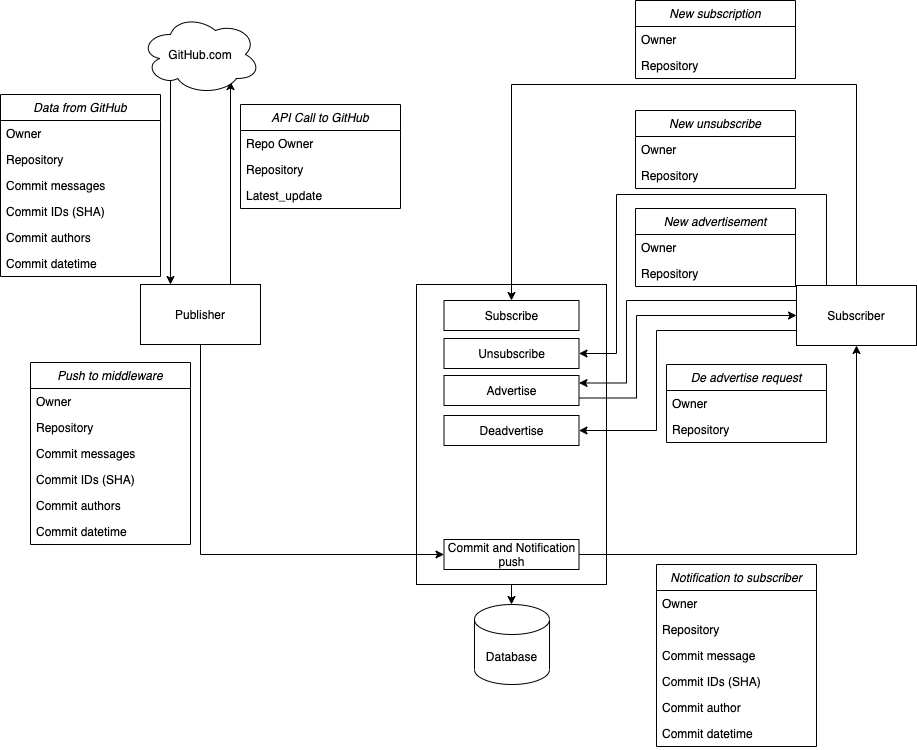

The diagram above was exported from draw.io. Its source (the exported page's mxGraphModel, read from the mxfile embedded in the PNG):
<mxGraphModel dx="1577" dy="1083" grid="1" gridSize="10" guides="1" tooltips="1" connect="1" arrows="1" fold="1" page="1" pageScale="1" pageWidth="827" pageHeight="1169" math="0" shadow="0">
  <root>
    <mxCell id="WIyWlLk6GJQsqaUBKTNV-0" />
    <mxCell id="WIyWlLk6GJQsqaUBKTNV-1" parent="WIyWlLk6GJQsqaUBKTNV-0" />
    <mxCell id="eJ2lEQVUq-TXq73KHSTF-2" style="edgeStyle=orthogonalEdgeStyle;rounded=0;orthogonalLoop=1;jettySize=auto;html=1;exitX=0.75;exitY=0;exitDx=0;exitDy=0;entryX=0.75;entryY=0.838;entryDx=0;entryDy=0;entryPerimeter=0;" edge="1" parent="WIyWlLk6GJQsqaUBKTNV-1" source="eJ2lEQVUq-TXq73KHSTF-0" target="eJ2lEQVUq-TXq73KHSTF-1">
      <mxGeometry relative="1" as="geometry">
        <Array as="points" />
      </mxGeometry>
    </mxCell>
    <mxCell id="eJ2lEQVUq-TXq73KHSTF-0" value="Publisher" style="rounded=0;whiteSpace=wrap;html=1;" vertex="1" parent="WIyWlLk6GJQsqaUBKTNV-1">
      <mxGeometry x="150" y="294" width="120" height="60" as="geometry" />
    </mxCell>
    <mxCell id="eJ2lEQVUq-TXq73KHSTF-13" style="edgeStyle=orthogonalEdgeStyle;rounded=0;orthogonalLoop=1;jettySize=auto;html=1;entryX=0.25;entryY=0;entryDx=0;entryDy=0;exitX=0.31;exitY=0.8;exitDx=0;exitDy=0;exitPerimeter=0;" edge="1" parent="WIyWlLk6GJQsqaUBKTNV-1" source="eJ2lEQVUq-TXq73KHSTF-1" target="eJ2lEQVUq-TXq73KHSTF-0">
      <mxGeometry relative="1" as="geometry">
        <mxPoint x="187" y="124" as="sourcePoint" />
        <Array as="points">
          <mxPoint x="180" y="88" />
        </Array>
      </mxGeometry>
    </mxCell>
    <mxCell id="eJ2lEQVUq-TXq73KHSTF-1" value="GitHub.com" style="ellipse;shape=cloud;whiteSpace=wrap;html=1;" vertex="1" parent="WIyWlLk6GJQsqaUBKTNV-1">
      <mxGeometry x="150" y="24" width="120" height="80" as="geometry" />
    </mxCell>
    <mxCell id="eJ2lEQVUq-TXq73KHSTF-3" value="API Call to GitHub" style="swimlane;fontStyle=2;align=center;verticalAlign=top;childLayout=stackLayout;horizontal=1;startSize=26;horizontalStack=0;resizeParent=1;resizeLast=0;collapsible=1;marginBottom=0;rounded=0;shadow=0;strokeWidth=1;" vertex="1" parent="WIyWlLk6GJQsqaUBKTNV-1">
      <mxGeometry x="250" y="114" width="160" height="104" as="geometry">
        <mxRectangle x="450" y="560" width="160" height="26" as="alternateBounds" />
      </mxGeometry>
    </mxCell>
    <mxCell id="eJ2lEQVUq-TXq73KHSTF-4" value="Repo Owner" style="text;align=left;verticalAlign=top;spacingLeft=4;spacingRight=4;overflow=hidden;rotatable=0;points=[[0,0.5],[1,0.5]];portConstraint=eastwest;" vertex="1" parent="eJ2lEQVUq-TXq73KHSTF-3">
      <mxGeometry y="26" width="160" height="26" as="geometry" />
    </mxCell>
    <mxCell id="eJ2lEQVUq-TXq73KHSTF-5" value="Repository" style="text;align=left;verticalAlign=top;spacingLeft=4;spacingRight=4;overflow=hidden;rotatable=0;points=[[0,0.5],[1,0.5]];portConstraint=eastwest;rounded=0;shadow=0;html=0;" vertex="1" parent="eJ2lEQVUq-TXq73KHSTF-3">
      <mxGeometry y="52" width="160" height="26" as="geometry" />
    </mxCell>
    <mxCell id="eJ2lEQVUq-TXq73KHSTF-6" value="Latest_update" style="text;align=left;verticalAlign=top;spacingLeft=4;spacingRight=4;overflow=hidden;rotatable=0;points=[[0,0.5],[1,0.5]];portConstraint=eastwest;rounded=0;shadow=0;html=0;" vertex="1" parent="eJ2lEQVUq-TXq73KHSTF-3">
      <mxGeometry y="78" width="160" height="26" as="geometry" />
    </mxCell>
    <mxCell id="eJ2lEQVUq-TXq73KHSTF-19" value="Data from GitHub" style="swimlane;fontStyle=2;align=center;verticalAlign=top;childLayout=stackLayout;horizontal=1;startSize=26;horizontalStack=0;resizeParent=1;resizeLast=0;collapsible=1;marginBottom=0;rounded=0;shadow=0;strokeWidth=1;" vertex="1" parent="WIyWlLk6GJQsqaUBKTNV-1">
      <mxGeometry x="10" y="104" width="160" height="182" as="geometry">
        <mxRectangle x="550" y="140" width="160" height="26" as="alternateBounds" />
      </mxGeometry>
    </mxCell>
    <mxCell id="eJ2lEQVUq-TXq73KHSTF-20" value="Owner" style="text;align=left;verticalAlign=top;spacingLeft=4;spacingRight=4;overflow=hidden;rotatable=0;points=[[0,0.5],[1,0.5]];portConstraint=eastwest;" vertex="1" parent="eJ2lEQVUq-TXq73KHSTF-19">
      <mxGeometry y="26" width="160" height="26" as="geometry" />
    </mxCell>
    <mxCell id="eJ2lEQVUq-TXq73KHSTF-21" value="Repository" style="text;align=left;verticalAlign=top;spacingLeft=4;spacingRight=4;overflow=hidden;rotatable=0;points=[[0,0.5],[1,0.5]];portConstraint=eastwest;rounded=0;shadow=0;html=0;" vertex="1" parent="eJ2lEQVUq-TXq73KHSTF-19">
      <mxGeometry y="52" width="160" height="26" as="geometry" />
    </mxCell>
    <mxCell id="eJ2lEQVUq-TXq73KHSTF-22" value="Commit messages" style="text;align=left;verticalAlign=top;spacingLeft=4;spacingRight=4;overflow=hidden;rotatable=0;points=[[0,0.5],[1,0.5]];portConstraint=eastwest;rounded=0;shadow=0;html=0;" vertex="1" parent="eJ2lEQVUq-TXq73KHSTF-19">
      <mxGeometry y="78" width="160" height="26" as="geometry" />
    </mxCell>
    <mxCell id="eJ2lEQVUq-TXq73KHSTF-23" value="Commit IDs (SHA)" style="text;align=left;verticalAlign=top;spacingLeft=4;spacingRight=4;overflow=hidden;rotatable=0;points=[[0,0.5],[1,0.5]];portConstraint=eastwest;rounded=0;shadow=0;html=0;" vertex="1" parent="eJ2lEQVUq-TXq73KHSTF-19">
      <mxGeometry y="104" width="160" height="26" as="geometry" />
    </mxCell>
    <mxCell id="eJ2lEQVUq-TXq73KHSTF-24" value="Commit authors" style="text;align=left;verticalAlign=top;spacingLeft=4;spacingRight=4;overflow=hidden;rotatable=0;points=[[0,0.5],[1,0.5]];portConstraint=eastwest;rounded=0;shadow=0;html=0;" vertex="1" parent="eJ2lEQVUq-TXq73KHSTF-19">
      <mxGeometry y="130" width="160" height="26" as="geometry" />
    </mxCell>
    <mxCell id="eJ2lEQVUq-TXq73KHSTF-26" value="Commit datetime" style="text;align=left;verticalAlign=top;spacingLeft=4;spacingRight=4;overflow=hidden;rotatable=0;points=[[0,0.5],[1,0.5]];portConstraint=eastwest;" vertex="1" parent="eJ2lEQVUq-TXq73KHSTF-19">
      <mxGeometry y="156" width="160" height="26" as="geometry" />
    </mxCell>
    <mxCell id="eJ2lEQVUq-TXq73KHSTF-56" style="edgeStyle=orthogonalEdgeStyle;rounded=0;orthogonalLoop=1;jettySize=auto;html=1;entryX=0.5;entryY=0;entryDx=0;entryDy=0;entryPerimeter=0;" edge="1" parent="WIyWlLk6GJQsqaUBKTNV-1" source="eJ2lEQVUq-TXq73KHSTF-29" target="eJ2lEQVUq-TXq73KHSTF-41">
      <mxGeometry relative="1" as="geometry" />
    </mxCell>
    <mxCell id="eJ2lEQVUq-TXq73KHSTF-29" value="" style="rounded=0;whiteSpace=wrap;html=1;" vertex="1" parent="WIyWlLk6GJQsqaUBKTNV-1">
      <mxGeometry x="426" y="294" width="190" height="300" as="geometry" />
    </mxCell>
    <mxCell id="eJ2lEQVUq-TXq73KHSTF-32" value="Push to middleware" style="swimlane;fontStyle=2;align=center;verticalAlign=top;childLayout=stackLayout;horizontal=1;startSize=26;horizontalStack=0;resizeParent=1;resizeLast=0;collapsible=1;marginBottom=0;rounded=0;shadow=0;strokeWidth=1;" vertex="1" parent="WIyWlLk6GJQsqaUBKTNV-1">
      <mxGeometry x="40" y="372" width="160" height="182" as="geometry">
        <mxRectangle x="550" y="140" width="160" height="26" as="alternateBounds" />
      </mxGeometry>
    </mxCell>
    <mxCell id="eJ2lEQVUq-TXq73KHSTF-33" value="Owner" style="text;align=left;verticalAlign=top;spacingLeft=4;spacingRight=4;overflow=hidden;rotatable=0;points=[[0,0.5],[1,0.5]];portConstraint=eastwest;" vertex="1" parent="eJ2lEQVUq-TXq73KHSTF-32">
      <mxGeometry y="26" width="160" height="26" as="geometry" />
    </mxCell>
    <mxCell id="eJ2lEQVUq-TXq73KHSTF-34" value="Repository" style="text;align=left;verticalAlign=top;spacingLeft=4;spacingRight=4;overflow=hidden;rotatable=0;points=[[0,0.5],[1,0.5]];portConstraint=eastwest;rounded=0;shadow=0;html=0;" vertex="1" parent="eJ2lEQVUq-TXq73KHSTF-32">
      <mxGeometry y="52" width="160" height="26" as="geometry" />
    </mxCell>
    <mxCell id="eJ2lEQVUq-TXq73KHSTF-35" value="Commit messages" style="text;align=left;verticalAlign=top;spacingLeft=4;spacingRight=4;overflow=hidden;rotatable=0;points=[[0,0.5],[1,0.5]];portConstraint=eastwest;rounded=0;shadow=0;html=0;" vertex="1" parent="eJ2lEQVUq-TXq73KHSTF-32">
      <mxGeometry y="78" width="160" height="26" as="geometry" />
    </mxCell>
    <mxCell id="eJ2lEQVUq-TXq73KHSTF-36" value="Commit IDs (SHA)" style="text;align=left;verticalAlign=top;spacingLeft=4;spacingRight=4;overflow=hidden;rotatable=0;points=[[0,0.5],[1,0.5]];portConstraint=eastwest;rounded=0;shadow=0;html=0;" vertex="1" parent="eJ2lEQVUq-TXq73KHSTF-32">
      <mxGeometry y="104" width="160" height="26" as="geometry" />
    </mxCell>
    <mxCell id="eJ2lEQVUq-TXq73KHSTF-37" value="Commit authors" style="text;align=left;verticalAlign=top;spacingLeft=4;spacingRight=4;overflow=hidden;rotatable=0;points=[[0,0.5],[1,0.5]];portConstraint=eastwest;rounded=0;shadow=0;html=0;" vertex="1" parent="eJ2lEQVUq-TXq73KHSTF-32">
      <mxGeometry y="130" width="160" height="26" as="geometry" />
    </mxCell>
    <mxCell id="eJ2lEQVUq-TXq73KHSTF-38" value="Commit datetime" style="text;align=left;verticalAlign=top;spacingLeft=4;spacingRight=4;overflow=hidden;rotatable=0;points=[[0,0.5],[1,0.5]];portConstraint=eastwest;" vertex="1" parent="eJ2lEQVUq-TXq73KHSTF-32">
      <mxGeometry y="156" width="160" height="26" as="geometry" />
    </mxCell>
    <mxCell id="eJ2lEQVUq-TXq73KHSTF-47" style="edgeStyle=orthogonalEdgeStyle;rounded=0;orthogonalLoop=1;jettySize=auto;html=1;exitX=1;exitY=0.5;exitDx=0;exitDy=0;entryX=0.5;entryY=1;entryDx=0;entryDy=0;" edge="1" parent="WIyWlLk6GJQsqaUBKTNV-1" source="eJ2lEQVUq-TXq73KHSTF-40" target="eJ2lEQVUq-TXq73KHSTF-46">
      <mxGeometry relative="1" as="geometry" />
    </mxCell>
    <mxCell id="eJ2lEQVUq-TXq73KHSTF-40" value="Commit and Notification push" style="rounded=0;whiteSpace=wrap;html=1;" vertex="1" parent="WIyWlLk6GJQsqaUBKTNV-1">
      <mxGeometry x="453.5" y="549" width="135" height="30" as="geometry" />
    </mxCell>
    <mxCell id="eJ2lEQVUq-TXq73KHSTF-41" value="Database" style="shape=cylinder3;whiteSpace=wrap;html=1;boundedLbl=1;backgroundOutline=1;size=15;" vertex="1" parent="WIyWlLk6GJQsqaUBKTNV-1">
      <mxGeometry x="484" y="614" width="75" height="80" as="geometry" />
    </mxCell>
    <mxCell id="eJ2lEQVUq-TXq73KHSTF-42" value="Subscribe" style="rounded=0;whiteSpace=wrap;html=1;" vertex="1" parent="WIyWlLk6GJQsqaUBKTNV-1">
      <mxGeometry x="453.5" y="310" width="135" height="30" as="geometry" />
    </mxCell>
    <mxCell id="eJ2lEQVUq-TXq73KHSTF-43" value="Unsubscribe" style="rounded=0;whiteSpace=wrap;html=1;" vertex="1" parent="WIyWlLk6GJQsqaUBKTNV-1">
      <mxGeometry x="453.5" y="348" width="135" height="30" as="geometry" />
    </mxCell>
    <mxCell id="eJ2lEQVUq-TXq73KHSTF-75" style="edgeStyle=orthogonalEdgeStyle;rounded=0;orthogonalLoop=1;jettySize=auto;html=1;exitX=1;exitY=0.75;exitDx=0;exitDy=0;entryX=0;entryY=0.5;entryDx=0;entryDy=0;" edge="1" parent="WIyWlLk6GJQsqaUBKTNV-1" source="eJ2lEQVUq-TXq73KHSTF-44" target="eJ2lEQVUq-TXq73KHSTF-46">
      <mxGeometry relative="1" as="geometry">
        <Array as="points">
          <mxPoint x="646" y="408" />
          <mxPoint x="646" y="325" />
        </Array>
      </mxGeometry>
    </mxCell>
    <mxCell id="eJ2lEQVUq-TXq73KHSTF-44" value="Advertise" style="rounded=0;whiteSpace=wrap;html=1;" vertex="1" parent="WIyWlLk6GJQsqaUBKTNV-1">
      <mxGeometry x="453.5" y="385" width="135" height="30" as="geometry" />
    </mxCell>
    <mxCell id="eJ2lEQVUq-TXq73KHSTF-45" value="Deadvertise" style="rounded=0;whiteSpace=wrap;html=1;" vertex="1" parent="WIyWlLk6GJQsqaUBKTNV-1">
      <mxGeometry x="453.5" y="425" width="135" height="30" as="geometry" />
    </mxCell>
    <mxCell id="eJ2lEQVUq-TXq73KHSTF-57" style="edgeStyle=orthogonalEdgeStyle;rounded=0;orthogonalLoop=1;jettySize=auto;html=1;entryX=0.5;entryY=0;entryDx=0;entryDy=0;exitX=0.5;exitY=0;exitDx=0;exitDy=0;" edge="1" parent="WIyWlLk6GJQsqaUBKTNV-1" source="eJ2lEQVUq-TXq73KHSTF-46" target="eJ2lEQVUq-TXq73KHSTF-42">
      <mxGeometry relative="1" as="geometry">
        <Array as="points">
          <mxPoint x="866" y="94" />
          <mxPoint x="521" y="94" />
        </Array>
      </mxGeometry>
    </mxCell>
    <mxCell id="eJ2lEQVUq-TXq73KHSTF-66" style="edgeStyle=orthogonalEdgeStyle;rounded=0;orthogonalLoop=1;jettySize=auto;html=1;exitX=0.25;exitY=0;exitDx=0;exitDy=0;entryX=1;entryY=0.5;entryDx=0;entryDy=0;" edge="1" parent="WIyWlLk6GJQsqaUBKTNV-1" source="eJ2lEQVUq-TXq73KHSTF-46" target="eJ2lEQVUq-TXq73KHSTF-43">
      <mxGeometry relative="1" as="geometry">
        <Array as="points">
          <mxPoint x="836" y="204" />
          <mxPoint x="626" y="204" />
          <mxPoint x="626" y="363" />
        </Array>
      </mxGeometry>
    </mxCell>
    <mxCell id="eJ2lEQVUq-TXq73KHSTF-70" style="edgeStyle=orthogonalEdgeStyle;rounded=0;orthogonalLoop=1;jettySize=auto;html=1;exitX=0;exitY=0.25;exitDx=0;exitDy=0;entryX=1;entryY=0.25;entryDx=0;entryDy=0;" edge="1" parent="WIyWlLk6GJQsqaUBKTNV-1" source="eJ2lEQVUq-TXq73KHSTF-46" target="eJ2lEQVUq-TXq73KHSTF-44">
      <mxGeometry relative="1" as="geometry">
        <Array as="points">
          <mxPoint x="636" y="310" />
          <mxPoint x="636" y="393" />
        </Array>
      </mxGeometry>
    </mxCell>
    <mxCell id="eJ2lEQVUq-TXq73KHSTF-76" style="edgeStyle=orthogonalEdgeStyle;rounded=0;orthogonalLoop=1;jettySize=auto;html=1;exitX=0;exitY=0.75;exitDx=0;exitDy=0;entryX=1;entryY=0.5;entryDx=0;entryDy=0;" edge="1" parent="WIyWlLk6GJQsqaUBKTNV-1" source="eJ2lEQVUq-TXq73KHSTF-46" target="eJ2lEQVUq-TXq73KHSTF-45">
      <mxGeometry relative="1" as="geometry">
        <Array as="points">
          <mxPoint x="666" y="340" />
          <mxPoint x="666" y="440" />
        </Array>
      </mxGeometry>
    </mxCell>
    <mxCell id="eJ2lEQVUq-TXq73KHSTF-46" value="Subscriber" style="rounded=0;whiteSpace=wrap;html=1;" vertex="1" parent="WIyWlLk6GJQsqaUBKTNV-1">
      <mxGeometry x="806" y="295" width="120" height="60" as="geometry" />
    </mxCell>
    <mxCell id="eJ2lEQVUq-TXq73KHSTF-31" style="edgeStyle=orthogonalEdgeStyle;rounded=0;orthogonalLoop=1;jettySize=auto;html=1;entryX=0;entryY=0.5;entryDx=0;entryDy=0;exitX=0.5;exitY=1;exitDx=0;exitDy=0;" edge="1" parent="WIyWlLk6GJQsqaUBKTNV-1" source="eJ2lEQVUq-TXq73KHSTF-0" target="eJ2lEQVUq-TXq73KHSTF-40">
      <mxGeometry relative="1" as="geometry" />
    </mxCell>
    <mxCell id="eJ2lEQVUq-TXq73KHSTF-48" value="Notification to subscriber" style="swimlane;fontStyle=2;align=center;verticalAlign=top;childLayout=stackLayout;horizontal=1;startSize=26;horizontalStack=0;resizeParent=1;resizeLast=0;collapsible=1;marginBottom=0;rounded=0;shadow=0;strokeWidth=1;" vertex="1" parent="WIyWlLk6GJQsqaUBKTNV-1">
      <mxGeometry x="666" y="574" width="160" height="182" as="geometry">
        <mxRectangle x="550" y="140" width="160" height="26" as="alternateBounds" />
      </mxGeometry>
    </mxCell>
    <mxCell id="eJ2lEQVUq-TXq73KHSTF-49" value="Owner" style="text;align=left;verticalAlign=top;spacingLeft=4;spacingRight=4;overflow=hidden;rotatable=0;points=[[0,0.5],[1,0.5]];portConstraint=eastwest;" vertex="1" parent="eJ2lEQVUq-TXq73KHSTF-48">
      <mxGeometry y="26" width="160" height="26" as="geometry" />
    </mxCell>
    <mxCell id="eJ2lEQVUq-TXq73KHSTF-50" value="Repository" style="text;align=left;verticalAlign=top;spacingLeft=4;spacingRight=4;overflow=hidden;rotatable=0;points=[[0,0.5],[1,0.5]];portConstraint=eastwest;rounded=0;shadow=0;html=0;" vertex="1" parent="eJ2lEQVUq-TXq73KHSTF-48">
      <mxGeometry y="52" width="160" height="26" as="geometry" />
    </mxCell>
    <mxCell id="eJ2lEQVUq-TXq73KHSTF-51" value="Commit message" style="text;align=left;verticalAlign=top;spacingLeft=4;spacingRight=4;overflow=hidden;rotatable=0;points=[[0,0.5],[1,0.5]];portConstraint=eastwest;rounded=0;shadow=0;html=0;" vertex="1" parent="eJ2lEQVUq-TXq73KHSTF-48">
      <mxGeometry y="78" width="160" height="26" as="geometry" />
    </mxCell>
    <mxCell id="eJ2lEQVUq-TXq73KHSTF-52" value="Commit IDs (SHA)" style="text;align=left;verticalAlign=top;spacingLeft=4;spacingRight=4;overflow=hidden;rotatable=0;points=[[0,0.5],[1,0.5]];portConstraint=eastwest;rounded=0;shadow=0;html=0;" vertex="1" parent="eJ2lEQVUq-TXq73KHSTF-48">
      <mxGeometry y="104" width="160" height="26" as="geometry" />
    </mxCell>
    <mxCell id="eJ2lEQVUq-TXq73KHSTF-53" value="Commit author" style="text;align=left;verticalAlign=top;spacingLeft=4;spacingRight=4;overflow=hidden;rotatable=0;points=[[0,0.5],[1,0.5]];portConstraint=eastwest;rounded=0;shadow=0;html=0;" vertex="1" parent="eJ2lEQVUq-TXq73KHSTF-48">
      <mxGeometry y="130" width="160" height="26" as="geometry" />
    </mxCell>
    <mxCell id="eJ2lEQVUq-TXq73KHSTF-54" value="Commit datetime" style="text;align=left;verticalAlign=top;spacingLeft=4;spacingRight=4;overflow=hidden;rotatable=0;points=[[0,0.5],[1,0.5]];portConstraint=eastwest;" vertex="1" parent="eJ2lEQVUq-TXq73KHSTF-48">
      <mxGeometry y="156" width="160" height="26" as="geometry" />
    </mxCell>
    <mxCell id="eJ2lEQVUq-TXq73KHSTF-58" value="New subscription" style="swimlane;fontStyle=2;align=center;verticalAlign=top;childLayout=stackLayout;horizontal=1;startSize=26;horizontalStack=0;resizeParent=1;resizeLast=0;collapsible=1;marginBottom=0;rounded=0;shadow=0;strokeWidth=1;" vertex="1" parent="WIyWlLk6GJQsqaUBKTNV-1">
      <mxGeometry x="645" y="10" width="160" height="78" as="geometry">
        <mxRectangle x="550" y="140" width="160" height="26" as="alternateBounds" />
      </mxGeometry>
    </mxCell>
    <mxCell id="eJ2lEQVUq-TXq73KHSTF-59" value="Owner" style="text;align=left;verticalAlign=top;spacingLeft=4;spacingRight=4;overflow=hidden;rotatable=0;points=[[0,0.5],[1,0.5]];portConstraint=eastwest;" vertex="1" parent="eJ2lEQVUq-TXq73KHSTF-58">
      <mxGeometry y="26" width="160" height="26" as="geometry" />
    </mxCell>
    <mxCell id="eJ2lEQVUq-TXq73KHSTF-60" value="Repository" style="text;align=left;verticalAlign=top;spacingLeft=4;spacingRight=4;overflow=hidden;rotatable=0;points=[[0,0.5],[1,0.5]];portConstraint=eastwest;rounded=0;shadow=0;html=0;" vertex="1" parent="eJ2lEQVUq-TXq73KHSTF-58">
      <mxGeometry y="52" width="160" height="26" as="geometry" />
    </mxCell>
    <mxCell id="eJ2lEQVUq-TXq73KHSTF-67" value="New unsubscribe" style="swimlane;fontStyle=2;align=center;verticalAlign=top;childLayout=stackLayout;horizontal=1;startSize=26;horizontalStack=0;resizeParent=1;resizeLast=0;collapsible=1;marginBottom=0;rounded=0;shadow=0;strokeWidth=1;" vertex="1" parent="WIyWlLk6GJQsqaUBKTNV-1">
      <mxGeometry x="645" y="120" width="160" height="78" as="geometry">
        <mxRectangle x="550" y="140" width="160" height="26" as="alternateBounds" />
      </mxGeometry>
    </mxCell>
    <mxCell id="eJ2lEQVUq-TXq73KHSTF-68" value="Owner" style="text;align=left;verticalAlign=top;spacingLeft=4;spacingRight=4;overflow=hidden;rotatable=0;points=[[0,0.5],[1,0.5]];portConstraint=eastwest;" vertex="1" parent="eJ2lEQVUq-TXq73KHSTF-67">
      <mxGeometry y="26" width="160" height="26" as="geometry" />
    </mxCell>
    <mxCell id="eJ2lEQVUq-TXq73KHSTF-69" value="Repository" style="text;align=left;verticalAlign=top;spacingLeft=4;spacingRight=4;overflow=hidden;rotatable=0;points=[[0,0.5],[1,0.5]];portConstraint=eastwest;rounded=0;shadow=0;html=0;" vertex="1" parent="eJ2lEQVUq-TXq73KHSTF-67">
      <mxGeometry y="52" width="160" height="26" as="geometry" />
    </mxCell>
    <mxCell id="eJ2lEQVUq-TXq73KHSTF-71" value="New advertisement" style="swimlane;fontStyle=2;align=center;verticalAlign=top;childLayout=stackLayout;horizontal=1;startSize=26;horizontalStack=0;resizeParent=1;resizeLast=0;collapsible=1;marginBottom=0;rounded=0;shadow=0;strokeWidth=1;" vertex="1" parent="WIyWlLk6GJQsqaUBKTNV-1">
      <mxGeometry x="645" y="218" width="160" height="78" as="geometry">
        <mxRectangle x="550" y="140" width="160" height="26" as="alternateBounds" />
      </mxGeometry>
    </mxCell>
    <mxCell id="eJ2lEQVUq-TXq73KHSTF-72" value="Owner" style="text;align=left;verticalAlign=top;spacingLeft=4;spacingRight=4;overflow=hidden;rotatable=0;points=[[0,0.5],[1,0.5]];portConstraint=eastwest;" vertex="1" parent="eJ2lEQVUq-TXq73KHSTF-71">
      <mxGeometry y="26" width="160" height="26" as="geometry" />
    </mxCell>
    <mxCell id="eJ2lEQVUq-TXq73KHSTF-73" value="Repository" style="text;align=left;verticalAlign=top;spacingLeft=4;spacingRight=4;overflow=hidden;rotatable=0;points=[[0,0.5],[1,0.5]];portConstraint=eastwest;rounded=0;shadow=0;html=0;" vertex="1" parent="eJ2lEQVUq-TXq73KHSTF-71">
      <mxGeometry y="52" width="160" height="26" as="geometry" />
    </mxCell>
    <mxCell id="eJ2lEQVUq-TXq73KHSTF-77" value="De advertise request" style="swimlane;fontStyle=2;align=center;verticalAlign=top;childLayout=stackLayout;horizontal=1;startSize=26;horizontalStack=0;resizeParent=1;resizeLast=0;collapsible=1;marginBottom=0;rounded=0;shadow=0;strokeWidth=1;" vertex="1" parent="WIyWlLk6GJQsqaUBKTNV-1">
      <mxGeometry x="676" y="374" width="160" height="78" as="geometry">
        <mxRectangle x="550" y="140" width="160" height="26" as="alternateBounds" />
      </mxGeometry>
    </mxCell>
    <mxCell id="eJ2lEQVUq-TXq73KHSTF-78" value="Owner" style="text;align=left;verticalAlign=top;spacingLeft=4;spacingRight=4;overflow=hidden;rotatable=0;points=[[0,0.5],[1,0.5]];portConstraint=eastwest;" vertex="1" parent="eJ2lEQVUq-TXq73KHSTF-77">
      <mxGeometry y="26" width="160" height="26" as="geometry" />
    </mxCell>
    <mxCell id="eJ2lEQVUq-TXq73KHSTF-79" value="Repository" style="text;align=left;verticalAlign=top;spacingLeft=4;spacingRight=4;overflow=hidden;rotatable=0;points=[[0,0.5],[1,0.5]];portConstraint=eastwest;rounded=0;shadow=0;html=0;" vertex="1" parent="eJ2lEQVUq-TXq73KHSTF-77">
      <mxGeometry y="52" width="160" height="26" as="geometry" />
    </mxCell>
  </root>
</mxGraphModel>